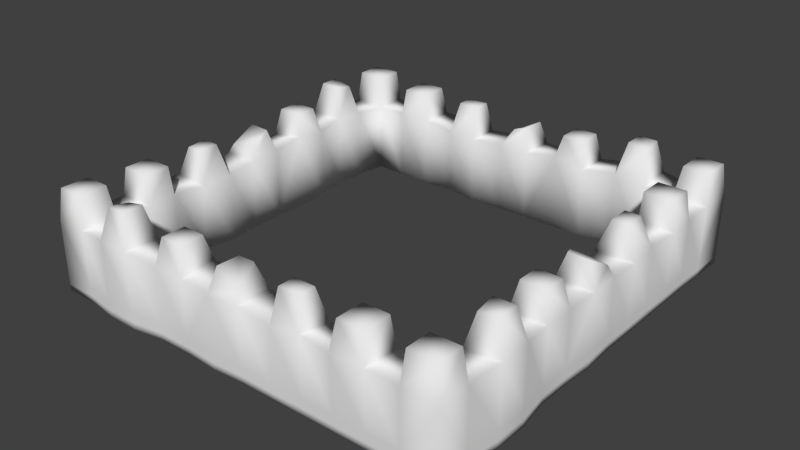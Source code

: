 # Source: towerTop.blend  (saved by Blender 2.69.0; exported with 4.5.12 LTS)
import bpy
from mathutils import Matrix  # noqa: F401  (used for matrix-valued properties, if any)

bpy.ops.wm.read_factory_settings(use_empty=True)
scene = bpy.context.scene
scene.name = 'Scene'

# ---- collections
col_collection_1 = bpy.data.collections.new('Collection 1'); scene.collection.children.link(col_collection_1)

# ---- world
world_world = bpy.data.worlds.new('World'); scene.world = world_world
world_world.color = (0.05088, 0.05088, 0.05088)
world_world.use_sun_shadow = False
world_world.sun_shadow_jitter_overblur = 0.0
world_world.cycles.sampling_method = 'MANUAL'
world_world.cycles.sample_map_resolution = 256

# ---- meshes
me_cube_001 = bpy.data.meshes.new('Cube.001')
me_cube_001.from_pydata([(-4.954, 1.431, -1.0), (-4.954, 0.5144, -1.0), (-6.006, 0.5144, -1.0), (-5.954, 1.431, -1.0), (-4.954, 1.431, 1.147), (-4.954, 0.5144, 1.0), (-6.006, 0.5144, 0.985), (-5.954, 1.431, 0.985), (-4.954, -0.4023, -1.0), (-5.954, -0.4023, -1.0), (-4.954, -0.4023, 1.0), (-5.954, -0.4023, 1.0), (-4.89, -1.319, -1.0), (-5.954, -1.319, -1.0), (-4.89, -1.319, 0.9227), (-5.954, -1.382, 0.8916), (-5.04, -2.236, -1.0), (-5.954, -2.236, -1.0), (-4.991, -2.236, 0.8951), (-5.896, -2.236, 1.0), (-4.954, 2.348, -1.0), (-5.954, 2.348, -1.0), (-4.954, 2.348, 1.0), (-5.954, 2.348, 1.0), (-5.095, 3.264, -1.0), (-6.095, 3.264, -1.0), (-5.095, 3.264, 1.11), (-6.095, 3.264, 1.11), (-5.095, 4.181, -1.0), (-6.095, 4.181, -1.0), (-5.095, 4.181, 1.0), (-6.095, 4.181, 1.11), (-5.114, 1.577, 1.766), (-5.14, 0.3439, 1.666), (-5.768, 0.3805, 1.666), (-5.795, 1.577, 1.766), (-5.019, 0.01515, 1.579), (-5.813, -0.3205, 1.279), (-5.211, -1.453, 1.802), (-5.698, -1.453, 1.802), (-5.211, -2.052, 1.802), (-5.64, -2.052, 1.802), (-5.114, 2.202, 1.766), (-5.795, 2.202, 1.766), (-5.305, 3.457, 2.01), (-5.886, 3.457, 2.01), (-5.305, 3.989, 1.9), (-5.886, 3.989, 2.01), (-4.956, 5.033, -1.0), (-5.954, 5.098, -1.0), (-4.956, 5.033, 1.0), (-5.954, 5.098, 1.0), (-5.054, 5.189, 1.9), (-5.854, 5.189, 1.9), (-4.956, 5.991, -1.0), (-5.954, 6.014, -1.0), (-4.956, 5.991, 1.0), (-5.954, 6.014, 1.0), (-5.054, 5.923, 1.9), (-5.854, 5.923, 1.9), (-4.954, -3.152, -1.0), (-5.954, -3.152, -1.0), (-5.026, -3.152, 1.0), (-6.026, -3.152, 1.0), (-5.054, -3.244, 1.809), (-5.854, -3.244, 1.809), (-4.954, -4.069, -1.0), (-5.954, -4.069, -1.0), (-4.954, -4.069, 1.0), (-5.954, -4.069, 1.0), (-5.054, -3.977, 1.809), (-5.854, -3.977, 1.809), (-5.014, -4.986, -1.0), (-5.972, -4.986, -1.0), (-5.014, -4.986, 1.0), (-5.972, -4.986, 1.0), (5.0, -1.438, -1.0), (5.0, -0.5217, -1.0), (6.052, -0.5217, -1.0), (6.0, -1.438, -1.0), (5.0, -1.438, 1.147), (5.0, -0.5217, 1.0), (6.052, -0.5217, 0.985), (6.0, -1.438, 0.985), (5.0, 0.395, -1.0), (6.0, 0.395, -1.0), (5.0, 0.395, 1.0), (6.0, 0.395, 1.0), (4.935, 1.312, -1.0), (6.0, 1.312, -1.0), (4.935, 1.312, 0.9227), (6.0, 1.374, 0.8916), (5.085, 2.228, -1.0), (6.0, 2.228, -1.0), (5.037, 2.228, 0.8951), (5.942, 2.228, 1.0), (5.0, -2.355, -1.0), (6.0, -2.355, -1.0), (5.0, -2.355, 1.0), (6.0, -2.355, 1.0), (5.141, -3.272, -1.0), (6.141, -3.272, -1.0), (5.141, -3.272, 1.11), (6.141, -3.272, 1.11), (5.141, -4.188, -1.0), (6.141, -4.188, -1.0), (5.141, -4.188, 1.0), (6.141, -4.188, 1.11), (5.159, -1.584, 1.766), (5.186, -0.3512, 1.666), (5.814, -0.3878, 1.666), (5.841, -1.584, 1.766), (5.065, -0.02243, 1.579), (5.859, 0.3133, 1.279), (5.257, 1.446, 1.802), (5.743, 1.446, 1.802), (5.257, 2.045, 1.802), (5.685, 2.045, 1.802), (5.159, -2.209, 1.766), (5.841, -2.209, 1.766), (5.351, -3.464, 2.01), (5.931, -3.464, 2.01), (5.351, -3.996, 1.9), (5.931, -3.996, 2.01), (5.005, -5.045, -1.0), (6.0, -5.105, -1.0), (5.005, -5.045, 1.0), (6.0, -5.105, 1.0), (5.1, -5.197, 1.9), (5.9, -5.197, 1.9), (5.005, -6.004, -1.0), (6.0, -6.022, -1.0), (5.005, -6.004, 1.0), (6.0, -6.022, 1.0), (5.1, -5.93, 1.9), (5.9, -5.93, 1.9), (5.0, 3.145, -1.0), (6.0, 3.145, -1.0), (5.072, 3.145, 1.0), (6.072, 3.145, 1.0), (5.1, 3.237, 1.809), (5.9, 3.237, 1.809), (5.0, 4.062, -1.0), (6.0, 4.062, -1.0), (5.0, 4.062, 1.0), (6.0, 4.062, 1.0), (5.1, 3.97, 1.809), (5.9, 3.97, 1.809), (5.063, 4.973, -1.0), (6.022, 4.973, -1.0), (5.063, 4.973, 1.0), (6.022, 4.973, 1.0), (1.46, 4.968, -1.0), (0.543, 4.968, -1.0), (0.543, 6.02, -1.0), (1.46, 5.968, -1.0), (1.46, 4.968, 1.147), (0.543, 4.968, 1.0), (0.543, 6.02, 0.985), (1.46, 5.968, 0.985), (-0.3736, 4.968, -1.0), (-0.3736, 5.968, -1.0), (-0.3736, 4.968, 1.0), (-0.3736, 5.968, 1.0), (-1.29, 4.904, -1.0), (-1.29, 5.968, -1.0), (-1.29, 4.904, 0.9227), (-1.353, 5.968, 0.8916), (-2.207, 5.054, -1.0), (-2.207, 5.968, -1.0), (-2.207, 5.005, 0.8951), (-2.207, 5.911, 1.0), (2.376, 4.968, -1.0), (2.376, 5.968, -1.0), (2.376, 4.968, 1.0), (2.376, 5.968, 1.0), (3.293, 5.109, -1.0), (3.293, 6.109, -1.0), (3.293, 5.109, 1.11), (3.293, 6.109, 1.11), (4.21, 5.109, -1.0), (4.21, 6.109, -1.0), (4.21, 5.109, 1.0), (4.21, 6.109, 1.11), (1.606, 5.128, 1.766), (0.3725, 5.155, 1.666), (0.4091, 5.782, 1.666), (1.606, 5.809, 1.766), (0.04377, 5.033, 1.579), (-0.2919, 5.827, 1.279), (-1.424, 5.225, 1.802), (-1.424, 5.712, 1.802), (-2.024, 5.225, 1.802), (-2.024, 5.654, 1.802), (2.23, 5.128, 1.766), (2.23, 5.809, 1.766), (3.485, 5.319, 2.01), (3.485, 5.9, 2.01), (4.018, 5.319, 1.9), (4.018, 5.9, 2.01), (5.126, 5.968, -1.0), (5.126, 5.968, 1.0), (5.218, 5.068, 1.9), (5.218, 5.868, 1.9), (6.043, 5.968, -1.0), (6.043, 5.968, 1.0), (5.951, 5.068, 1.9), (5.951, 5.868, 1.9), (-3.124, 4.968, -1.0), (-3.124, 5.968, -1.0), (-3.124, 5.04, 1.0), (-3.124, 6.04, 1.0), (-3.215, 5.068, 1.809), (-3.215, 5.868, 1.809), (-4.04, 4.968, -1.0), (-4.04, 5.968, -1.0), (-4.04, 4.968, 1.0), (-4.04, 5.968, 1.0), (-3.949, 5.068, 1.809), (-3.949, 5.868, 1.809), (-1.407, -4.986, -1.0), (-0.4906, -4.986, -1.0), (-0.4906, -6.038, -1.0), (-1.407, -5.986, -1.0), (-1.407, -4.986, 1.147), (-0.4906, -4.986, 1.0), (-0.4906, -6.038, 0.985), (-1.407, -5.986, 0.985), (0.4261, -4.986, -1.0), (0.4261, -5.986, -1.0), (0.4261, -4.986, 1.0), (0.4261, -5.986, 1.0), (1.343, -4.921, -1.0), (1.343, -5.986, -1.0), (1.343, -4.921, 0.9227), (1.406, -5.986, 0.8916), (2.259, -5.071, -1.0), (2.259, -5.986, -1.0), (2.259, -5.022, 0.8951), (2.259, -5.928, 1.0), (-2.324, -4.986, -1.0), (-2.324, -5.986, -1.0), (-2.324, -4.986, 1.0), (-2.324, -5.986, 1.0), (-3.241, -5.127, -1.0), (-3.241, -6.127, -1.0), (-3.241, -5.127, 1.11), (-3.241, -6.127, 1.11), (-4.157, -5.127, -1.0), (-4.157, -6.127, -1.0), (-4.157, -5.127, 1.0), (-4.157, -6.127, 1.11), (-1.553, -5.145, 1.766), (-0.3201, -5.172, 1.666), (-0.3567, -5.8, 1.666), (-1.553, -5.826, 1.766), (0.008655, -5.051, 1.579), (0.3444, -5.844, 1.279), (1.477, -5.242, 1.802), (1.477, -5.729, 1.802), (2.076, -5.242, 1.802), (2.076, -5.671, 1.802), (-2.178, -5.145, 1.766), (-2.178, -5.826, 1.766), (-3.433, -5.336, 2.01), (-3.433, -5.917, 2.01), (-3.965, -5.336, 1.9), (-3.965, -5.917, 2.01), (-5.074, -5.986, -1.0), (-5.074, -5.986, 1.0), (-5.166, -5.086, 1.9), (-5.166, -5.886, 1.9), (-5.991, -5.986, -1.0), (-5.991, -5.986, 1.0), (-5.899, -5.086, 1.9), (-5.899, -5.886, 1.9), (3.176, -4.986, -1.0), (3.176, -5.986, -1.0), (3.176, -5.057, 1.0), (3.176, -6.057, 1.0), (3.268, -5.086, 1.809), (3.268, -5.886, 1.809), (4.093, -4.986, -1.0), (4.093, -5.986, -1.0), (4.093, -4.986, 1.0), (4.093, -5.986, 1.0), (4.001, -5.086, 1.809), (4.001, -5.886, 1.809), (-6.006, 0.5144, -0.8127), (-5.954, 1.431, -0.8127), (-5.954, -0.4023, -0.8113), (-5.954, -1.325, -0.8215), (-5.949, -2.236, -0.8113), (-5.954, 2.348, -0.8113), (-6.095, 3.264, -0.8009), (-6.095, 4.181, -0.8009), (-4.956, 5.991, -0.8113), (-5.954, 6.014, -0.8113), (-5.954, 5.098, -0.8113), (-5.961, -3.152, -0.8113), (-5.954, -4.069, -0.8113), (-5.972, -4.986, -0.8113), (6.052, -0.5217, -0.8127), (6.0, -1.438, -0.8127), (6.0, 0.395, -0.8113), (6.0, 1.318, -0.8215), (5.995, 2.228, -0.8113), (6.0, -2.355, -0.8113), (6.141, -3.272, -0.8009), (6.141, -4.188, -0.8009), (5.005, -6.004, -0.8113), (6.0, -6.022, -0.8113), (6.0, -5.105, -0.8113), (6.007, 3.145, -0.8113), (6.0, 4.062, -0.8113), (6.022, 4.973, -0.8113), (0.543, 6.02, -0.8127), (1.46, 5.968, -0.8127), (-0.3736, 5.968, -0.8113), (-1.296, 5.968, -0.8215), (-2.207, 5.963, -0.8113), (2.376, 5.968, -0.8113), (3.293, 6.109, -0.8009), (4.21, 6.109, -0.8009), (6.043, 5.968, -0.8113), (5.126, 5.968, -0.8113), (-3.124, 5.975, -0.8113), (-4.04, 5.968, -0.8113), (-0.4906, -6.038, -0.8127), (-1.407, -5.986, -0.8127), (0.4261, -5.986, -0.8113), (1.349, -5.986, -0.8215), (2.259, -5.98, -0.8113), (-2.324, -5.986, -0.8113), (-3.241, -6.127, -0.8009), (-4.157, -6.127, -0.8009), (-5.991, -5.986, -0.8113), (-5.074, -5.986, -0.8113), (3.176, -5.993, -0.8113), (4.093, -5.986, -0.8113), (-4.956, 5.991, -0.5692), (5.005, -6.004, -0.5692), (-6.006, 0.5144, -0.5724), (-5.954, 1.431, -0.5724), (-5.954, -0.4023, -0.5692), (-5.954, -1.332, -0.5925), (-5.942, -2.236, -0.5692), (-5.954, 2.348, -0.5692), (-6.095, 3.264, -0.5455), (-6.095, 4.181, -0.5455), (-5.954, 6.014, -0.5692), (-5.954, 5.098, -0.5692), (-5.97, -3.152, -0.5692), (-5.954, -4.069, -0.5692), (-5.972, -4.986, -0.5692), (6.052, -0.5217, -0.5724), (6.0, -1.438, -0.5724), (6.0, 0.395, -0.5692), (6.0, 1.325, -0.5925), (5.988, 2.228, -0.5692), (6.0, -2.355, -0.5692), (6.141, -3.272, -0.5455), (6.141, -4.188, -0.5455), (6.0, -6.022, -0.5692), (6.0, -5.105, -0.5692), (6.015, 3.145, -0.5692), (6.0, 4.062, -0.5692), (6.022, 4.973, -0.5692), (0.543, 6.02, -0.5724), (1.46, 5.968, -0.5724), (-0.3736, 5.968, -0.5692), (-1.304, 5.968, -0.5925), (-2.207, 5.956, -0.5692), (2.376, 5.968, -0.5692), (3.293, 6.109, -0.5455), (4.21, 6.109, -0.5455), (6.043, 5.968, -0.5692), (5.126, 5.968, -0.5692), (-3.124, 5.984, -0.5692), (-4.04, 5.968, -0.5692), (-0.4906, -6.038, -0.5724), (-1.407, -5.986, -0.5724), (0.4261, -5.986, -0.5692), (1.356, -5.986, -0.5925), (2.259, -5.973, -0.5692), (-2.324, -5.986, -0.5692), (-3.241, -6.127, -0.5455), (-4.157, -6.127, -0.5455), (-5.991, -5.986, -0.5692), (-5.074, -5.986, -0.5692), (3.176, -6.001, -0.5692), (4.093, -5.986, -0.5692)], [], [(4, 5, 1, 0), (2, 1, 8, 9), (288, 289, 3, 2), (0, 3, 21, 20), (0, 1, 2, 3), (9, 8, 12, 13), (288, 2, 9, 290), (1, 5, 10, 8), (13, 12, 16, 17), (290, 9, 13, 291), (8, 10, 14, 12), (291, 13, 17, 292), (12, 14, 18, 16), (20, 21, 25, 24), (343, 7, 23, 347), (4, 0, 20, 22), (24, 25, 29, 28), (347, 23, 27, 348), (22, 20, 24, 26), (348, 27, 31, 349), (26, 24, 28, 30), (28, 29, 49, 48), (349, 31, 51, 351), (30, 28, 48, 50), (297, 296, 54, 55), (351, 51, 57, 350), (48, 49, 55, 54), (17, 16, 60, 61), (292, 17, 61, 299), (16, 18, 62, 60), (67, 66, 72, 73), (61, 60, 66, 67), (299, 61, 67, 300), (60, 62, 68, 66), (10, 36, 37, 11), (6, 11, 37, 34), (33, 5, 6, 34), (10, 5, 33, 36), (37, 36, 33, 34), (39, 38, 14, 15), (41, 19, 18, 40), (38, 39, 41, 40), (19, 41, 39, 15), (18, 14, 38, 40), (71, 70, 64, 65), (65, 63, 69, 71), (69, 68, 70, 71), (68, 62, 64, 70), (63, 65, 64, 62), (35, 32, 42, 43), (32, 4, 22, 42), (7, 35, 43, 23), (32, 35, 7, 4), (42, 22, 23, 43), (31, 47, 46, 30), (45, 27, 26, 44), (46, 47, 45, 44), (27, 45, 47, 31), (26, 30, 46, 44), (59, 53, 52, 58), (56, 58, 52, 50), (56, 57, 59, 58), (57, 51, 53, 59), (4, 7, 6, 5), (11, 15, 14, 10), (27, 23, 22, 26), (51, 31, 30, 50), (18, 19, 63, 62), (300, 67, 73, 301), (68, 69, 75, 74), (66, 68, 74, 72), (50, 52, 53, 51), (80, 81, 77, 76), (78, 77, 84, 85), (302, 303, 79, 78), (76, 79, 97, 96), (76, 77, 78, 79), (85, 84, 88, 89), (302, 78, 85, 304), (77, 81, 86, 84), (89, 88, 92, 93), (304, 85, 89, 305), (84, 86, 90, 88), (305, 89, 93, 306), (88, 90, 94, 92), (96, 97, 101, 100), (356, 83, 99, 360), (80, 76, 96, 98), (100, 101, 105, 104), (360, 99, 103, 361), (98, 96, 100, 102), (361, 103, 107, 362), (102, 100, 104, 106), (104, 105, 125, 124), (362, 107, 127, 364), (106, 104, 124, 126), (311, 310, 130, 131), (364, 127, 133, 363), (124, 125, 131, 130), (93, 92, 136, 137), (306, 93, 137, 313), (92, 94, 138, 136), (143, 142, 148, 149), (137, 136, 142, 143), (313, 137, 143, 314), (136, 138, 144, 142), (86, 112, 113, 87), (82, 87, 113, 110), (109, 81, 82, 110), (86, 81, 109, 112), (113, 112, 109, 110), (115, 114, 90, 91), (117, 95, 94, 116), (114, 115, 117, 116), (95, 117, 115, 91), (94, 90, 114, 116), (147, 146, 140, 141), (141, 139, 145, 147), (145, 144, 146, 147), (144, 138, 140, 146), (139, 141, 140, 138), (111, 108, 118, 119), (108, 80, 98, 118), (83, 111, 119, 99), (108, 111, 83, 80), (118, 98, 99, 119), (107, 123, 122, 106), (121, 103, 102, 120), (122, 123, 121, 120), (103, 121, 123, 107), (102, 106, 122, 120), (135, 129, 128, 134), (132, 134, 128, 126), (132, 133, 135, 134), (133, 127, 129, 135), (80, 83, 82, 81), (87, 91, 90, 86), (103, 99, 98, 102), (127, 107, 106, 126), (94, 95, 139, 138), (314, 143, 149, 315), (144, 145, 151, 150), (142, 144, 150, 148), (126, 128, 129, 127), (156, 157, 153, 152), (154, 153, 160, 161), (316, 317, 155, 154), (152, 155, 173, 172), (152, 153, 154, 155), (161, 160, 164, 165), (316, 154, 161, 318), (153, 157, 162, 160), (165, 164, 168, 169), (318, 161, 165, 319), (160, 162, 166, 164), (319, 165, 169, 320), (164, 166, 170, 168), (172, 173, 177, 176), (369, 159, 175, 373), (156, 152, 172, 174), (176, 177, 181, 180), (373, 175, 179, 374), (174, 172, 176, 178), (374, 179, 183, 375), (178, 176, 180, 182), (375, 183, 201, 377), (151, 205, 207, 206), (377, 201, 205, 376), (182, 180, 148, 150), (169, 168, 208, 209), (320, 169, 209, 326), (168, 170, 210, 208), (215, 214, 48, 54), (209, 208, 214, 215), (326, 209, 215, 327), (208, 210, 216, 214), (162, 188, 189, 163), (158, 163, 189, 186), (185, 157, 158, 186), (162, 157, 185, 188), (189, 188, 185, 186), (191, 190, 166, 167), (193, 171, 170, 192), (190, 191, 193, 192), (171, 193, 191, 167), (170, 166, 190, 192), (219, 218, 212, 213), (213, 211, 217, 219), (217, 216, 218, 219), (216, 210, 212, 218), (211, 213, 212, 210), (187, 184, 194, 195), (184, 156, 174, 194), (159, 187, 195, 175), (184, 187, 159, 156), (194, 174, 175, 195), (183, 199, 198, 182), (197, 179, 178, 196), (198, 199, 197, 196), (179, 197, 199, 183), (178, 182, 198, 196), (207, 203, 202, 206), (201, 183, 182, 150), (151, 206, 202, 150), (205, 201, 203, 207), (156, 159, 158, 157), (163, 167, 166, 162), (179, 175, 174, 178), (148, 200, 204, 149), (170, 171, 211, 210), (324, 315, 149, 204), (216, 217, 56, 50), (327, 215, 54, 296), (180, 181, 200, 148), (224, 225, 221, 220), (222, 221, 228, 229), (328, 329, 223, 222), (220, 223, 241, 240), (220, 221, 222, 223), (229, 228, 232, 233), (328, 222, 229, 330), (221, 225, 230, 228), (233, 232, 236, 237), (330, 229, 233, 331), (228, 230, 234, 232), (331, 233, 237, 332), (232, 234, 238, 236), (240, 241, 245, 244), (381, 227, 243, 385), (224, 220, 240, 242), (244, 245, 249, 248), (385, 243, 247, 386), (242, 240, 244, 246), (386, 247, 251, 387), (246, 244, 248, 250), (150, 202, 203, 201), (387, 251, 269, 389), (75, 273, 275, 274), (389, 269, 273, 388), (250, 248, 72, 74), (237, 236, 276, 277), (332, 237, 277, 338), (236, 238, 278, 276), (339, 283, 130, 310), (277, 276, 282, 283), (338, 277, 283, 339), (276, 278, 284, 282), (230, 256, 257, 231), (226, 231, 257, 254), (253, 225, 226, 254), (230, 225, 253, 256), (257, 256, 253, 254), (259, 258, 234, 235), (261, 239, 238, 260), (258, 259, 261, 260), (239, 261, 259, 235), (238, 234, 258, 260), (287, 286, 280, 281), (281, 279, 285, 287), (285, 284, 286, 287), (284, 278, 280, 286), (279, 281, 280, 278), (255, 252, 262, 263), (252, 224, 242, 262), (227, 255, 263, 243), (252, 255, 227, 224), (262, 242, 243, 263), (251, 267, 266, 250), (265, 247, 246, 264), (266, 267, 265, 264), (247, 265, 267, 251), (246, 250, 266, 264), (275, 271, 270, 274), (269, 251, 250, 74), (75, 274, 270, 74), (273, 269, 271, 275), (224, 227, 226, 225), (231, 235, 234, 230), (247, 243, 242, 246), (72, 268, 272, 73), (238, 239, 279, 278), (336, 301, 73, 272), (214, 216, 50, 48), (283, 282, 124, 130), (282, 284, 126, 124), (248, 249, 268, 72), (284, 285, 132, 126), (74, 270, 271, 269), (342, 343, 289, 288), (342, 288, 290, 344), (344, 290, 291, 345), (345, 291, 292, 346), (3, 289, 293, 21), (21, 293, 294, 25), (25, 294, 295, 29), (29, 295, 298, 49), (350, 340, 296, 297), (49, 298, 297, 55), (346, 292, 299, 352), (352, 299, 300, 353), (353, 300, 301, 354), (355, 356, 303, 302), (355, 302, 304, 357), (357, 304, 305, 358), (358, 305, 306, 359), (79, 303, 307, 97), (97, 307, 308, 101), (101, 308, 309, 105), (105, 309, 312, 125), (363, 341, 310, 311), (125, 312, 311, 131), (359, 306, 313, 365), (365, 313, 314, 366), (366, 314, 315, 367), (368, 369, 317, 316), (368, 316, 318, 370), (370, 318, 319, 371), (371, 319, 320, 372), (155, 317, 321, 173), (173, 321, 322, 177), (177, 322, 323, 181), (181, 323, 325, 200), (200, 325, 324, 204), (372, 320, 326, 378), (378, 326, 327, 379), (376, 367, 315, 324), (379, 327, 296, 340), (380, 381, 329, 328), (380, 328, 330, 382), (382, 330, 331, 383), (383, 331, 332, 384), (223, 329, 333, 241), (241, 333, 334, 245), (245, 334, 335, 249), (249, 335, 337, 268), (268, 337, 336, 272), (384, 332, 338, 390), (391, 339, 310, 341), (390, 338, 339, 391), (388, 354, 301, 336), (289, 343, 347, 293), (293, 347, 348, 294), (294, 348, 349, 295), (295, 349, 351, 298), (298, 351, 350, 297), (303, 356, 360, 307), (307, 360, 361, 308), (308, 361, 362, 309), (309, 362, 364, 312), (312, 364, 363, 311), (317, 369, 373, 321), (321, 373, 374, 322), (322, 374, 375, 323), (323, 375, 377, 325), (325, 377, 376, 324), (329, 381, 385, 333), (333, 385, 386, 334), (334, 386, 387, 335), (335, 387, 389, 337), (337, 389, 388, 336), (6, 7, 343, 342), (6, 342, 344, 11), (11, 344, 345, 15), (15, 345, 346, 19), (57, 56, 340, 350), (19, 346, 352, 63), (63, 352, 353, 69), (69, 353, 354, 75), (82, 83, 356, 355), (82, 355, 357, 87), (87, 357, 358, 91), (91, 358, 359, 95), (133, 132, 341, 363), (95, 359, 365, 139), (139, 365, 366, 145), (145, 366, 367, 151), (158, 159, 369, 368), (158, 368, 370, 163), (163, 370, 371, 167), (167, 371, 372, 171), (171, 372, 378, 211), (211, 378, 379, 217), (205, 151, 367, 376), (217, 379, 340, 56), (226, 227, 381, 380), (226, 380, 382, 231), (231, 382, 383, 235), (235, 383, 384, 239), (239, 384, 390, 279), (285, 391, 341, 132), (279, 390, 391, 285), (273, 75, 354, 388)])
me_cube_001.polygons.foreach_set('use_smooth', [True] * 392)
_uv = me_cube_001.uv_layers.new(name='UVMap')
_uv.uv.foreach_set('vector', [0.3812, 0.5164, 0.3464, 0.4991, 0.3464, 0.197, 0.3812, 0.2013, 0.3165, 0.2019, 0.3464, 0.197, 0.3093, 0.1924, 0.2813, 0.1974, 0.3165, 0.2293, 0.3526, 0.2324, 0.3526, 0.2058, 0.3165, 0.2019, 0.3812, 0.2013, 0.3526, 0.2058, 0.3853, 0.2097, 0.4142, 0.2054, 0.3812, 0.2013, 0.3464, 0.197, 0.3165, 0.2019, 0.3526, 0.2058, 0.2813, 0.1974, 0.3093, 0.1924, 0.2718, 0.1871, 0.2424, 0.1928, 0.3165, 0.2293, 0.3165, 0.2019, 0.2813, 0.1974, 0.2813, 0.2258, 0.3464, 0.197, 0.3464, 0.4991, 0.3093, 0.5037, 0.3093, 0.1924, 0.2424, 0.1928, 0.2718, 0.1871, 0.2257, 0.1827, 0.201, 0.1879, 0.2813, 0.2258, 0.2813, 0.1974, 0.2424, 0.1928, 0.2421, 0.2205, 0.3093, 0.1924, 0.3093, 0.5037, 0.2718, 0.4965, 0.2718, 0.1871, 0.2421, 0.2205, 0.2424, 0.1928, 0.201, 0.1879, 0.2012, 0.2181, 0.2718, 0.1871, 0.2718, 0.4965, 0.227, 0.4963, 0.2257, 0.1827, 0.4142, 0.2054, 0.3853, 0.2097, 0.4123, 0.2139, 0.4411, 0.2099, 0.3526, 0.2666, 0.3526, 0.4881, 0.3853, 0.4864, 0.3853, 0.2693, 0.3812, 0.5164, 0.3812, 0.2013, 0.4142, 0.2054, 0.4142, 0.4906, 0.4411, 0.2099, 0.4123, 0.2139, 0.4417, 0.2173, 0.4706, 0.2135, 0.3853, 0.2693, 0.3853, 0.4864, 0.4123, 0.4969, 0.4123, 0.2748, 0.4142, 0.4906, 0.4142, 0.2054, 0.4411, 0.2099, 0.4411, 0.5013, 0.4123, 0.2748, 0.4123, 0.4969, 0.4417, 0.4931, 0.4417, 0.2767, 0.4411, 0.5013, 0.4411, 0.2099, 0.4706, 0.2135, 0.4706, 0.4825, 0.4706, 0.2135, 0.4417, 0.2173, 0.4736, 0.2201, 0.5008, 0.2162, 0.4417, 0.2767, 0.4417, 0.4931, 0.4736, 0.476, 0.4736, 0.2752, 0.4706, 0.4825, 0.4706, 0.2135, 0.5008, 0.2162, 0.5008, 0.4798, 0.5002, 0.2468, 0.5286, 0.2439, 0.5286, 0.2197, 0.5002, 0.2232, 0.4736, 0.2752, 0.4736, 0.476, 0.5002, 0.4729, 0.5002, 0.277, 0.5008, 0.2162, 0.4736, 0.2201, 0.5002, 0.2232, 0.5286, 0.2197, 0.201, 0.1879, 0.2257, 0.1827, 0.1833, 0.1766, 0.157, 0.1827, 0.2012, 0.2181, 0.201, 0.1879, 0.157, 0.1827, 0.1568, 0.2139, 0.2257, 0.1827, 0.227, 0.4963, 0.1814, 0.519, 0.1833, 0.1766, 0.11, 0.1772, 0.1355, 0.1707, 0.08266, 0.1647, 0.05933, 0.1713, 0.157, 0.1827, 0.1833, 0.1766, 0.1355, 0.1707, 0.11, 0.1772, 0.1568, 0.2139, 0.157, 0.1827, 0.11, 0.1772, 0.11, 0.2094, 0.1833, 0.1766, 0.1814, 0.519, 0.1355, 0.5254, 0.1355, 0.1707, 0.3093, 0.5037, 0.3246, 0.5899, 0.2885, 0.5411, 0.2813, 0.4987, 0.3165, 0.4919, 0.2813, 0.4987, 0.2885, 0.5411, 0.3179, 0.5943, 0.3342, 0.5996, 0.3464, 0.4991, 0.3165, 0.4919, 0.3179, 0.5943, 0.3093, 0.5037, 0.3464, 0.4991, 0.3342, 0.5996, 0.3246, 0.5899, 0.2885, 0.5411, 0.3246, 0.5899, 0.3342, 0.5996, 0.3179, 0.5943, 0.2434, 0.6315, 0.2568, 0.6363, 0.2718, 0.4965, 0.2396, 0.4868, 0.2178, 0.638, 0.2025, 0.5085, 0.227, 0.4963, 0.2295, 0.6423, 0.2568, 0.6363, 0.2434, 0.6315, 0.2178, 0.638, 0.2295, 0.6423, 0.2025, 0.5085, 0.2178, 0.638, 0.2434, 0.6315, 0.2396, 0.4868, 0.227, 0.4963, 0.2718, 0.4965, 0.2568, 0.6363, 0.2295, 0.6423, 0.1173, 0.6572, 0.1378, 0.6665, 0.176, 0.658, 0.155, 0.6491, 0.155, 0.6491, 0.1552, 0.513, 0.11, 0.5189, 0.1173, 0.6572, 0.11, 0.5189, 0.1355, 0.5254, 0.1378, 0.6665, 0.1173, 0.6572, 0.1355, 0.5254, 0.1814, 0.519, 0.176, 0.658, 0.1378, 0.6665, 0.1552, 0.513, 0.155, 0.6491, 0.176, 0.658, 0.1814, 0.519, 0.3624, 0.5993, 0.3819, 0.6046, 0.4043, 0.5997, 0.3847, 0.5946, 0.3819, 0.6046, 0.3812, 0.5164, 0.4142, 0.4906, 0.4043, 0.5997, 0.3526, 0.4881, 0.3624, 0.5993, 0.3847, 0.5946, 0.3853, 0.4864, 0.3819, 0.6046, 0.3624, 0.5993, 0.3526, 0.4881, 0.3812, 0.5164, 0.4043, 0.5997, 0.4142, 0.4906, 0.3853, 0.4864, 0.3847, 0.5946, 0.4417, 0.4931, 0.4416, 0.6138, 0.4584, 0.6035, 0.4706, 0.4825, 0.4245, 0.6178, 0.4123, 0.4969, 0.4411, 0.5013, 0.4413, 0.6224, 0.4584, 0.6035, 0.4416, 0.6138, 0.4245, 0.6178, 0.4413, 0.6224, 0.4123, 0.4969, 0.4245, 0.6178, 0.4416, 0.6138, 0.4417, 0.4931, 0.4411, 0.5013, 0.4706, 0.4825, 0.4584, 0.6035, 0.4413, 0.6224, 0.5004, 0.5864, 0.4792, 0.5912, 0.5025, 0.5967, 0.5237, 0.5916, 0.5286, 0.4764, 0.5237, 0.5916, 0.5025, 0.5967, 0.5008, 0.4798, 0.5286, 0.4764, 0.5002, 0.4729, 0.5004, 0.5864, 0.5237, 0.5916, 0.5002, 0.4729, 0.4736, 0.476, 0.4792, 0.5912, 0.5004, 0.5864, 0.3812, 0.5164, 0.3526, 0.4881, 0.3165, 0.4919, 0.3464, 0.4991, 0.2813, 0.4987, 0.2396, 0.4868, 0.2718, 0.4965, 0.3093, 0.5037, 0.4123, 0.4969, 0.3853, 0.4864, 0.4142, 0.4906, 0.4411, 0.5013, 0.4736, 0.476, 0.4417, 0.4931, 0.4706, 0.4825, 0.5008, 0.4798, 0.227, 0.4963, 0.2025, 0.5085, 0.1552, 0.513, 0.1814, 0.519, 0.11, 0.2094, 0.11, 0.1772, 0.05933, 0.1713, 0.05933, 0.2047, 0.1355, 0.5254, 0.11, 0.5189, 0.05933, 0.5247, 0.08266, 0.5314, 0.1355, 0.1707, 0.1355, 0.5254, 0.08266, 0.5314, 0.08266, 0.1647, 0.5008, 0.4798, 0.5025, 0.5967, 0.4792, 0.5912, 0.4736, 0.476, 0.697, 0.63, 0.7366, 0.5825, 0.7366, 0.1136, 0.697, 0.1023, 0.8089, 0.1005, 0.7366, 0.1136, 0.7727, 0.1239, 0.84, 0.1126, 0.8089, 0.1469, 0.7669, 0.1372, 0.7669, 0.08863, 0.8089, 0.1005, 0.697, 0.1023, 0.7669, 0.08863, 0.7245, 0.07471, 0.6534, 0.08983, 0.697, 0.1023, 0.7366, 0.1136, 0.8089, 0.1005, 0.7669, 0.08863, 0.84, 0.1126, 0.7727, 0.1239, 0.8018, 0.134, 0.8717, 0.123, 0.8089, 0.1469, 0.8089, 0.1005, 0.84, 0.1126, 0.84, 0.157, 0.7366, 0.1136, 0.7366, 0.5825, 0.7727, 0.5722, 0.7727, 0.1239, 0.8717, 0.123, 0.8018, 0.134, 0.8415, 0.1413, 0.9007, 0.1325, 0.84, 0.157, 0.84, 0.1126, 0.8717, 0.123, 0.8719, 0.1632, 0.7727, 0.1239, 0.7727, 0.5722, 0.8018, 0.5455, 0.8018, 0.134, 0.8719, 0.1632, 0.8717, 0.123, 0.9007, 0.1325, 0.9003, 0.1732, 0.8018, 0.134, 0.8018, 0.5455, 0.8385, 0.5327, 0.8415, 0.1413, 0.6534, 0.08983, 0.7245, 0.07471, 0.6881, 0.05667, 0.6148, 0.07378, 0.7669, 0.1996, 0.7669, 0.6035, 0.7245, 0.6214, 0.7245, 0.1925, 0.697, 0.63, 0.697, 0.1023, 0.6534, 0.08983, 0.6534, 0.6063, 0.6148, 0.07378, 0.6881, 0.05667, 0.6354, 0.03899, 0.5611, 0.05818, 0.7245, 0.1925, 0.7245, 0.6214, 0.6881, 0.6714, 0.6881, 0.1891, 0.6534, 0.6063, 0.6534, 0.08983, 0.6148, 0.07378, 0.6148, 0.6524, 0.6881, 0.1891, 0.6881, 0.6714, 0.6354, 0.691, 0.6354, 0.1794, 0.6148, 0.6524, 0.6148, 0.07378, 0.5611, 0.05818, 0.5611, 0.6379, 0.5611, 0.05818, 0.6354, 0.03899, 0.5646, 0.02226, 0.4957, 0.0446, 0.6354, 0.1794, 0.6354, 0.691, 0.5646, 0.6738, 0.5646, 0.1626, 0.5611, 0.6379, 0.5611, 0.05818, 0.4957, 0.0446, 0.4957, 0.6515, 0.4968, 0.06568, 0.4252, 0.08551, 0.4252, 0.02444, 0.4968, 0.0, 0.5646, 0.1626, 0.5646, 0.6738, 0.4968, 0.6961, 0.4968, 0.15, 0.4957, 0.0446, 0.5646, 0.02226, 0.4968, 0.0, 0.4252, 0.02444, 0.9007, 0.1325, 0.8415, 0.1413, 0.8642, 0.1501, 0.9273, 0.1413, 0.9003, 0.1732, 0.9007, 0.1325, 0.9273, 0.1413, 0.9278, 0.1803, 0.8415, 0.1413, 0.8385, 0.5327, 0.8686, 0.5466, 0.8642, 0.1501, 0.9519, 0.1494, 0.8902, 0.1575, 0.9178, 0.1638, 0.9759, 0.1566, 0.9273, 0.1413, 0.8642, 0.1501, 0.8902, 0.1575, 0.9519, 0.1494, 0.9278, 0.1803, 0.9273, 0.1413, 0.9519, 0.1494, 0.9519, 0.1868, 0.8642, 0.1501, 0.8686, 0.5466, 0.8902, 0.5386, 0.8902, 0.1575, 0.7727, 0.5722, 0.7609, 0.7102, 0.8271, 0.6482, 0.84, 0.5835, 0.8089, 0.5918, 0.84, 0.5835, 0.8271, 0.6482, 0.7972, 0.7525, 0.7558, 0.739, 0.7366, 0.5825, 0.8089, 0.5918, 0.7972, 0.7525, 0.7727, 0.5722, 0.7366, 0.5825, 0.7558, 0.739, 0.7609, 0.7102, 0.8271, 0.6482, 0.7609, 0.7102, 0.7558, 0.739, 0.7972, 0.7525, 0.8586, 0.7461, 0.8267, 0.7371, 0.8018, 0.5455, 0.8737, 0.5481, 0.8741, 0.7341, 0.8968, 0.563, 0.8385, 0.5327, 0.8464, 0.7266, 0.8267, 0.7371, 0.8586, 0.7461, 0.8741, 0.7341, 0.8464, 0.7266, 0.8968, 0.563, 0.8741, 0.7341, 0.8586, 0.7461, 0.8737, 0.5481, 0.8385, 0.5327, 0.8018, 0.5455, 0.8267, 0.7371, 0.8464, 0.7266, 0.9431, 0.7073, 0.8936, 0.6955, 0.873, 0.7063, 0.9233, 0.7188, 0.9233, 0.7188, 0.9321, 0.5555, 0.9519, 0.5467, 0.9431, 0.7073, 0.9519, 0.5467, 0.8902, 0.5386, 0.8936, 0.6955, 0.9431, 0.7073, 0.8902, 0.5386, 0.8686, 0.5466, 0.873, 0.7063, 0.8936, 0.6955, 0.9321, 0.5555, 0.9233, 0.7188, 0.873, 0.7063, 0.8686, 0.5466, 0.7487, 0.8057, 0.701, 0.7891, 0.6714, 0.8043, 0.7197, 0.8222, 0.701, 0.7891, 0.697, 0.63, 0.6534, 0.6063, 0.6714, 0.8043, 0.7669, 0.6035, 0.7487, 0.8057, 0.7197, 0.8222, 0.7245, 0.6214, 0.701, 0.7891, 0.7487, 0.8057, 0.7669, 0.6035, 0.697, 0.63, 0.6714, 0.8043, 0.6534, 0.6063, 0.7245, 0.6214, 0.7197, 0.8222, 0.6354, 0.691, 0.6306, 0.953, 0.5876, 0.8994, 0.5611, 0.6379, 0.6614, 0.933, 0.6881, 0.6714, 0.6148, 0.6524, 0.6187, 0.9125, 0.5876, 0.8994, 0.6306, 0.953, 0.6614, 0.933, 0.6187, 0.9125, 0.6881, 0.6714, 0.6614, 0.933, 0.6306, 0.953, 0.6354, 0.691, 0.6148, 0.6524, 0.5611, 0.6379, 0.5876, 0.8994, 0.6187, 0.9125, 0.4961, 1.0, 0.5504, 0.9667, 0.4917, 0.934, 0.4375, 0.9638, 0.4252, 0.6716, 0.4375, 0.9638, 0.4917, 0.934, 0.4957, 0.6515, 0.4252, 0.6716, 0.4968, 0.6961, 0.4961, 1.0, 0.4375, 0.9638, 0.4968, 0.6961, 0.5646, 0.6738, 0.5504, 0.9667, 0.4961, 1.0, 0.697, 0.63, 0.7669, 0.6035, 0.8089, 0.5918, 0.7366, 0.5825, 0.84, 0.5835, 0.8737, 0.5481, 0.8018, 0.5455, 0.7727, 0.5722, 0.6881, 0.6714, 0.7245, 0.6214, 0.6534, 0.6063, 0.6148, 0.6524, 0.5646, 0.6738, 0.6354, 0.691, 0.5611, 0.6379, 0.4957, 0.6515, 0.8385, 0.5327, 0.8968, 0.563, 0.9321, 0.5555, 0.8686, 0.5466, 0.9519, 0.1868, 0.9519, 0.1494, 0.9759, 0.1566, 0.9759, 0.1927, 0.8902, 0.5386, 0.9519, 0.5467, 0.9759, 0.5395, 0.9178, 0.5322, 0.8902, 0.1575, 0.8902, 0.5386, 0.9178, 0.5322, 0.9178, 0.1638, 0.4957, 0.6515, 0.4917, 0.934, 0.5504, 0.9667, 0.5646, 0.6738, 0.7337, 0.5331, 0.6939, 0.5044, 0.6939, 0.1917, 0.7337, 0.1867, 0.7233, 0.197, 0.6939, 0.1917, 0.6566, 0.1963, 0.6849, 0.2011, 0.7233, 0.2253, 0.7612, 0.2213, 0.7612, 0.1921, 0.7233, 0.197, 0.7337, 0.1867, 0.7612, 0.1921, 0.8029, 0.1872, 0.776, 0.1815, 0.7337, 0.1867, 0.6939, 0.1917, 0.7233, 0.197, 0.7612, 0.1921, 0.6849, 0.2011, 0.6566, 0.1963, 0.6195, 0.2004, 0.65, 0.2052, 0.7233, 0.2253, 0.7233, 0.197, 0.6849, 0.2011, 0.6849, 0.2288, 0.6939, 0.1917, 0.6939, 0.5044, 0.6566, 0.4997, 0.6566, 0.1963, 0.65, 0.2052, 0.6195, 0.2004, 0.5907, 0.2053, 0.617, 0.2091, 0.6849, 0.2288, 0.6849, 0.2011, 0.65, 0.2052, 0.6498, 0.2308, 0.6566, 0.1963, 0.6566, 0.4997, 0.6195, 0.4842, 0.6195, 0.2004, 0.6498, 0.2308, 0.65, 0.2052, 0.617, 0.2091, 0.6168, 0.2353, 0.6195, 0.2004, 0.6195, 0.4842, 0.5892, 0.476, 0.5907, 0.2053, 0.776, 0.1815, 0.8029, 0.1872, 0.8509, 0.1828, 0.825, 0.1767, 0.7612, 0.2588, 0.7612, 0.5016, 0.8029, 0.5089, 0.8029, 0.2565, 0.7337, 0.5331, 0.7337, 0.1867, 0.776, 0.1815, 0.776, 0.5146, 0.825, 0.1767, 0.8509, 0.1828, 0.8982, 0.1772, 0.8732, 0.1708, 0.8029, 0.2565, 0.8029, 0.5089, 0.8509, 0.5314, 0.8509, 0.2579, 0.776, 0.5146, 0.776, 0.1815, 0.825, 0.1767, 0.825, 0.5381, 0.8509, 0.2579, 0.8509, 0.5314, 0.8982, 0.5376, 0.8982, 0.2549, 0.825, 0.5381, 0.825, 0.1767, 0.8732, 0.1708, 0.8732, 0.5253, 0.8982, 0.2549, 0.8982, 0.5376, 0.9456, 0.5257, 0.9456, 0.2469, 0.9759, 0.5395, 1.0, 0.5321, 0.9922, 0.6979, 0.9737, 0.7093, 0.9456, 0.2469, 0.9456, 0.5257, 1.0, 0.5321, 1.0, 0.2433, 0.8732, 0.5253, 0.8732, 0.1708, 0.9178, 0.1638, 0.9178, 0.5322, 0.617, 0.2091, 0.5907, 0.2053, 0.5568, 0.2088, 0.5857, 0.2128, 0.6168, 0.2353, 0.617, 0.2091, 0.5857, 0.2128, 0.5859, 0.2384, 0.5907, 0.2053, 0.5892, 0.476, 0.5589, 0.487, 0.5568, 0.2088, 0.5561, 0.2163, 0.527, 0.2125, 0.5008, 0.2162, 0.5286, 0.2197, 0.5857, 0.2128, 0.5568, 0.2088, 0.527, 0.2125, 0.5561, 0.2163, 0.5859, 0.2384, 0.5857, 0.2128, 0.5561, 0.2163, 0.5561, 0.2412, 0.5568, 0.2088, 0.5589, 0.487, 0.527, 0.4836, 0.527, 0.2125, 0.6566, 0.4997, 0.6752, 0.5903, 0.6842, 0.5372, 0.6849, 0.495, 0.7233, 0.4968, 0.6849, 0.495, 0.6842, 0.5372, 0.7113, 0.6005, 0.6922, 0.6055, 0.6939, 0.5044, 0.7233, 0.4968, 0.7113, 0.6005, 0.6566, 0.4997, 0.6939, 0.5044, 0.6922, 0.6055, 0.6752, 0.5903, 0.6842, 0.5372, 0.6752, 0.5903, 0.6922, 0.6055, 0.7113, 0.6005, 0.6379, 0.6064, 0.6239, 0.6103, 0.6195, 0.4842, 0.6477, 0.4751, 0.6146, 0.6021, 0.6154, 0.4872, 0.5892, 0.476, 0.6022, 0.6055, 0.6239, 0.6103, 0.6379, 0.6064, 0.6146, 0.6021, 0.6022, 0.6055, 0.6154, 0.4872, 0.6146, 0.6021, 0.6379, 0.6064, 0.6477, 0.4751, 0.5892, 0.476, 0.6195, 0.4842, 0.6239, 0.6103, 0.6022, 0.6055, 0.5562, 0.5876, 0.5329, 0.5931, 0.5567, 0.5985, 0.5799, 0.5927, 0.5799, 0.5927, 0.5877, 0.483, 0.5561, 0.4798, 0.5562, 0.5876, 0.5561, 0.4798, 0.527, 0.4836, 0.5329, 0.5931, 0.5562, 0.5876, 0.527, 0.4836, 0.5589, 0.487, 0.5567, 0.5985, 0.5329, 0.5931, 0.5877, 0.483, 0.5799, 0.5927, 0.5567, 0.5985, 0.5589, 0.487, 0.7634, 0.6262, 0.7447, 0.6327, 0.7735, 0.639, 0.7919, 0.6322, 0.7447, 0.6327, 0.7337, 0.5331, 0.776, 0.5146, 0.7735, 0.639, 0.7612, 0.5016, 0.7634, 0.6262, 0.7919, 0.6322, 0.8029, 0.5089, 0.7447, 0.6327, 0.7634, 0.6262, 0.7612, 0.5016, 0.7337, 0.5331, 0.7735, 0.639, 0.776, 0.5146, 0.8029, 0.5089, 0.7919, 0.6322, 0.8982, 0.5376, 0.8829, 0.6915, 0.8683, 0.6798, 0.8732, 0.5253, 0.8553, 0.6849, 0.8509, 0.5314, 0.825, 0.5381, 0.8404, 0.6921, 0.8683, 0.6798, 0.8829, 0.6915, 0.8553, 0.6849, 0.8404, 0.6921, 0.8509, 0.5314, 0.8553, 0.6849, 0.8829, 0.6915, 0.8982, 0.5376, 0.825, 0.5381, 0.8732, 0.5253, 0.8683, 0.6798, 0.8404, 0.6921, 0.9922, 0.6979, 0.9485, 0.6881, 0.9293, 0.6988, 0.9737, 0.7093, 0.9456, 0.5257, 0.8982, 0.5376, 0.8732, 0.5253, 0.9178, 0.5322, 0.9759, 0.5395, 0.9737, 0.7093, 0.9293, 0.6988, 0.9178, 0.5322, 1.0, 0.5321, 0.9456, 0.5257, 0.9485, 0.6881, 0.9922, 0.6979, 0.7337, 0.5331, 0.7612, 0.5016, 0.7233, 0.4968, 0.6939, 0.5044, 0.6849, 0.495, 0.6477, 0.4751, 0.6195, 0.4842, 0.6566, 0.4997, 0.8509, 0.5314, 0.8029, 0.5089, 0.776, 0.5146, 0.825, 0.5381, 0.9178, 0.1638, 0.9456, 0.1704, 1.0, 0.164, 0.9759, 0.1566, 0.5892, 0.476, 0.6154, 0.4872, 0.5877, 0.483, 0.5589, 0.487, 1.0, 0.1987, 0.9759, 0.1927, 0.9759, 0.1566, 1.0, 0.164, 0.527, 0.4836, 0.5561, 0.4798, 0.5286, 0.4764, 0.5008, 0.4798, 0.5561, 0.2412, 0.5561, 0.2163, 0.5286, 0.2197, 0.5286, 0.2439, 0.8732, 0.1708, 0.8982, 0.1772, 0.9456, 0.1704, 0.9178, 0.1638, 0.1888, 0.5931, 0.2216, 0.571, 0.2216, 0.1251, 0.1888, 0.1344, 0.1509, 0.1133, 0.2216, 0.1251, 0.2574, 0.1149, 0.189, 0.1026, 0.1509, 0.1573, 0.1232, 0.1661, 0.1232, 0.1242, 0.1509, 0.1133, 0.1888, 0.1344, 0.1232, 0.1242, 0.09437, 0.1336, 0.1586, 0.143, 0.1888, 0.1344, 0.2216, 0.1251, 0.1509, 0.1133, 0.1232, 0.1242, 0.189, 0.1026, 0.2574, 0.1149, 0.3008, 0.1045, 0.227, 0.09021, 0.1509, 0.1573, 0.1509, 0.1133, 0.189, 0.1026, 0.189, 0.1489, 0.2216, 0.1251, 0.2216, 0.571, 0.2574, 0.5812, 0.2574, 0.1149, 0.227, 0.09021, 0.3008, 0.1045, 0.334, 0.09018, 0.269, 0.07646, 0.189, 0.1489, 0.189, 0.1026, 0.227, 0.09021, 0.2272, 0.1362, 0.2574, 0.1149, 0.2574, 0.5812, 0.3008, 0.5727, 0.3008, 0.1045, 0.2272, 0.1362, 0.227, 0.09021, 0.269, 0.07646, 0.2694, 0.1278, 0.3008, 0.1045, 0.3008, 0.5727, 0.3373, 0.5782, 0.334, 0.09018, 0.1586, 0.143, 0.09437, 0.1336, 0.05861, 0.141, 0.1222, 0.1498, 0.1232, 0.2199, 0.1232, 0.5685, 0.09437, 0.5625, 0.09437, 0.226, 0.1888, 0.5931, 0.1888, 0.1344, 0.1586, 0.143, 0.1586, 0.553, 0.1222, 0.1498, 0.05861, 0.141, 0.03442, 0.1491, 0.09667, 0.1572, 0.09437, 0.226, 0.09437, 0.5625, 0.05861, 0.5778, 0.05861, 0.2351, 0.1586, 0.553, 0.1586, 0.143, 0.1222, 0.1498, 0.1222, 0.568, 0.05861, 0.2351, 0.05861, 0.5778, 0.03442, 0.5688, 0.03442, 0.2395, 0.1222, 0.568, 0.1222, 0.1498, 0.09667, 0.1572, 0.09667, 0.5389, 0.9178, 0.5322, 0.9293, 0.6988, 0.9485, 0.6881, 0.9456, 0.5257, 0.03442, 0.2395, 0.03442, 0.5688, 0.02095, 0.5384, 0.02095, 0.2397, 0.05933, 0.5247, 0.0, 0.5316, 0.008138, 0.6966, 0.05536, 0.686, 0.02095, 0.2397, 0.02095, 0.5384, 0.0, 0.5316, 0.0, 0.2436, 0.09667, 0.5389, 0.09667, 0.1572, 0.08266, 0.1647, 0.08266, 0.5314, 0.269, 0.07646, 0.334, 0.09018, 0.3876, 0.07777, 0.3157, 0.06116, 0.2694, 0.1278, 0.269, 0.07646, 0.3157, 0.06116, 0.3152, 0.1152, 0.334, 0.09018, 0.3373, 0.5782, 0.3827, 0.6194, 0.3876, 0.07777, 0.368, 0.1014, 0.368, 0.04404, 0.4252, 0.02444, 0.4252, 0.08551, 0.3157, 0.06116, 0.3876, 0.07777, 0.4407, 0.06262, 0.368, 0.04404, 0.3152, 0.1152, 0.3157, 0.06116, 0.368, 0.04404, 0.368, 0.1014, 0.3876, 0.07777, 0.3827, 0.6194, 0.4407, 0.6335, 0.4407, 0.06262, 0.2574, 0.5812, 0.2365, 0.7097, 0.1959, 0.6582, 0.189, 0.5934, 0.1509, 0.5792, 0.189, 0.5934, 0.1959, 0.6582, 0.1724, 0.7371, 0.216, 0.7259, 0.2216, 0.571, 0.1509, 0.5792, 0.1724, 0.7371, 0.2574, 0.5812, 0.2216, 0.571, 0.216, 0.7259, 0.2365, 0.7097, 0.1959, 0.6582, 0.2365, 0.7097, 0.216, 0.7259, 0.1724, 0.7371, 0.2515, 0.8096, 0.2854, 0.7976, 0.3008, 0.5727, 0.2297, 0.5787, 0.2833, 0.8237, 0.2733, 0.6187, 0.3373, 0.5782, 0.3134, 0.8125, 0.2854, 0.7976, 0.2515, 0.8096, 0.2833, 0.8237, 0.3134, 0.8125, 0.2733, 0.6187, 0.2833, 0.8237, 0.2515, 0.8096, 0.2297, 0.5787, 0.3373, 0.5782, 0.3008, 0.5727, 0.2854, 0.7976, 0.3134, 0.8125, 0.3701, 0.8911, 0.4282, 0.8645, 0.3858, 0.8424, 0.3282, 0.8666, 0.3282, 0.8666, 0.3102, 0.6362, 0.368, 0.652, 0.3701, 0.8911, 0.368, 0.652, 0.4407, 0.6335, 0.4282, 0.8645, 0.3701, 0.8911, 0.4407, 0.6335, 0.3827, 0.6194, 0.3858, 0.8424, 0.4282, 0.8645, 0.3102, 0.6362, 0.3282, 0.8666, 0.3858, 0.8424, 0.3827, 0.6194, 0.1292, 0.7376, 0.1738, 0.7254, 0.1534, 0.7149, 0.1095, 0.7264, 0.1738, 0.7254, 0.1888, 0.5931, 0.1586, 0.553, 0.1534, 0.7149, 0.1232, 0.5685, 0.1292, 0.7376, 0.1095, 0.7264, 0.09437, 0.5625, 0.1738, 0.7254, 0.1292, 0.7376, 0.1232, 0.5685, 0.1888, 0.5931, 0.1534, 0.7149, 0.1586, 0.553, 0.09437, 0.5625, 0.1095, 0.7264, 0.03442, 0.5688, 0.05289, 0.7476, 0.08919, 0.7167, 0.09667, 0.5389, 0.06711, 0.7568, 0.05861, 0.5778, 0.1222, 0.568, 0.1039, 0.7467, 0.08919, 0.7167, 0.05289, 0.7476, 0.06711, 0.7568, 0.1039, 0.7467, 0.05861, 0.5778, 0.06711, 0.7568, 0.05289, 0.7476, 0.03442, 0.5688, 0.1222, 0.568, 0.09667, 0.5389, 0.08919, 0.7167, 0.1039, 0.7467, 0.008138, 0.6966, 0.02501, 0.7069, 0.07305, 0.6957, 0.05536, 0.686, 0.02095, 0.5384, 0.03442, 0.5688, 0.09667, 0.5389, 0.08266, 0.5314, 0.05933, 0.5247, 0.05536, 0.686, 0.07305, 0.6957, 0.08266, 0.5314, 0.0, 0.5316, 0.02095, 0.5384, 0.02501, 0.7069, 0.008138, 0.6966, 0.1888, 0.5931, 0.1232, 0.5685, 0.1509, 0.5792, 0.2216, 0.571, 0.189, 0.5934, 0.2297, 0.5787, 0.3008, 0.5727, 0.2574, 0.5812, 0.05861, 0.5778, 0.09437, 0.5625, 0.1586, 0.553, 0.1222, 0.568, 0.08266, 0.1647, 0.02095, 0.1577, 0.0, 0.1645, 0.05933, 0.1713, 0.3373, 0.5782, 0.2733, 0.6187, 0.3102, 0.6362, 0.3827, 0.6194, 0.0, 0.1992, 0.05933, 0.2047, 0.05933, 0.1713, 0.0, 0.1645, 0.527, 0.2125, 0.527, 0.4836, 0.5008, 0.4798, 0.5008, 0.2162, 0.368, 0.04404, 0.4407, 0.06262, 0.4957, 0.0446, 0.4252, 0.02444, 0.4407, 0.06262, 0.4407, 0.6335, 0.4957, 0.6515, 0.4957, 0.0446, 0.09667, 0.1572, 0.03442, 0.1491, 0.02095, 0.1577, 0.08266, 0.1647, 0.4407, 0.6335, 0.368, 0.652, 0.4252, 0.6716, 0.4957, 0.6515, 0.08266, 0.5314, 0.07305, 0.6957, 0.02501, 0.7069, 0.02095, 0.5384, 0.3165, 0.2644, 0.3526, 0.2666, 0.3526, 0.2324, 0.3165, 0.2293, 0.3165, 0.2644, 0.3165, 0.2293, 0.2813, 0.2258, 0.2813, 0.2623, 0.2813, 0.2623, 0.2813, 0.2258, 0.2421, 0.2205, 0.2418, 0.256, 0.2418, 0.256, 0.2421, 0.2205, 0.2012, 0.2181, 0.2014, 0.2569, 0.3526, 0.2058, 0.3526, 0.2324, 0.3853, 0.2358, 0.3853, 0.2097, 0.3853, 0.2097, 0.3853, 0.2358, 0.4123, 0.2406, 0.4123, 0.2139, 0.4123, 0.2139, 0.4123, 0.2406, 0.4417, 0.2433, 0.4417, 0.2173, 0.4417, 0.2173, 0.4417, 0.2433, 0.4736, 0.2442, 0.4736, 0.2201, 0.5002, 0.277, 0.5286, 0.275, 0.5286, 0.2439, 0.5002, 0.2468, 0.4736, 0.2201, 0.4736, 0.2442, 0.5002, 0.2468, 0.5002, 0.2232, 0.2014, 0.2569, 0.2012, 0.2181, 0.1568, 0.2139, 0.1566, 0.254, 0.1566, 0.254, 0.1568, 0.2139, 0.11, 0.2094, 0.11, 0.2508, 0.11, 0.2508, 0.11, 0.2094, 0.05933, 0.2047, 0.05933, 0.2475, 0.8089, 0.2064, 0.7669, 0.1996, 0.7669, 0.1372, 0.8089, 0.1469, 0.8089, 0.2064, 0.8089, 0.1469, 0.84, 0.157, 0.84, 0.214, 0.84, 0.214, 0.84, 0.157, 0.8719, 0.1632, 0.8721, 0.2148, 0.8721, 0.2148, 0.8719, 0.1632, 0.9003, 0.1732, 0.8998, 0.2255, 0.7669, 0.08863, 0.7669, 0.1372, 0.7245, 0.1263, 0.7245, 0.07471, 0.7245, 0.07471, 0.7245, 0.1263, 0.6881, 0.1147, 0.6881, 0.05667, 0.6881, 0.05667, 0.6881, 0.1147, 0.6354, 0.1005, 0.6354, 0.03899, 0.6354, 0.03899, 0.6354, 0.1005, 0.5646, 0.08374, 0.5646, 0.02226, 0.4968, 0.15, 0.4252, 0.1639, 0.4252, 0.08551, 0.4968, 0.06568, 0.5646, 0.02226, 0.5646, 0.08374, 0.4968, 0.06568, 0.4968, 0.0, 0.8998, 0.2255, 0.9003, 0.1732, 0.9278, 0.1803, 0.9283, 0.2303, 0.9283, 0.2303, 0.9278, 0.1803, 0.9519, 0.1868, 0.9519, 0.235, 0.9519, 0.235, 0.9519, 0.1868, 0.9759, 0.1927, 0.9759, 0.2391, 0.7233, 0.2616, 0.7612, 0.2588, 0.7612, 0.2213, 0.7233, 0.2253, 0.7233, 0.2616, 0.7233, 0.2253, 0.6849, 0.2288, 0.6849, 0.2644, 0.6849, 0.2644, 0.6849, 0.2288, 0.6498, 0.2308, 0.6495, 0.2635, 0.6495, 0.2635, 0.6498, 0.2308, 0.6168, 0.2353, 0.6166, 0.269, 0.7612, 0.1921, 0.7612, 0.2213, 0.8029, 0.2176, 0.8029, 0.1872, 0.8029, 0.1872, 0.8029, 0.2176, 0.8509, 0.2157, 0.8509, 0.1828, 0.8509, 0.1828, 0.8509, 0.2157, 0.8982, 0.2112, 0.8982, 0.1772, 0.8982, 0.1772, 0.8982, 0.2112, 0.9456, 0.2039, 0.9456, 0.1704, 0.9456, 0.1704, 0.9456, 0.2039, 1.0, 0.1987, 1.0, 0.164, 0.6166, 0.269, 0.6168, 0.2353, 0.5859, 0.2384, 0.5862, 0.2711, 0.5862, 0.2711, 0.5859, 0.2384, 0.5561, 0.2412, 0.5561, 0.2731, 1.0, 0.2433, 0.9759, 0.2391, 0.9759, 0.1927, 1.0, 0.1987, 0.5561, 0.2731, 0.5561, 0.2412, 0.5286, 0.2439, 0.5286, 0.275, 0.1509, 0.2137, 0.1232, 0.2199, 0.1232, 0.1661, 0.1509, 0.1573, 0.1509, 0.2137, 0.1509, 0.1573, 0.189, 0.1489, 0.189, 0.2084, 0.189, 0.2084, 0.189, 0.1489, 0.2272, 0.1362, 0.2276, 0.1952, 0.2276, 0.1952, 0.2272, 0.1362, 0.2694, 0.1278, 0.2699, 0.1936, 0.1232, 0.1242, 0.1232, 0.1661, 0.09437, 0.1741, 0.09437, 0.1336, 0.09437, 0.1336, 0.09437, 0.1741, 0.05861, 0.1822, 0.05861, 0.141, 0.05861, 0.141, 0.05861, 0.1822, 0.03442, 0.1887, 0.03442, 0.1491, 0.03442, 0.1491, 0.03442, 0.1887, 0.02095, 0.1936, 0.02095, 0.1577, 0.02095, 0.1577, 0.02095, 0.1936, 0.0, 0.1992, 0.0, 0.1645, 0.2699, 0.1936, 0.2694, 0.1278, 0.3152, 0.1152, 0.3145, 0.1846, 0.368, 0.175, 0.368, 0.1014, 0.4252, 0.08551, 0.4252, 0.1639, 0.3145, 0.1846, 0.3152, 0.1152, 0.368, 0.1014, 0.368, 0.175, 0.0, 0.2436, 0.05933, 0.2475, 0.05933, 0.2047, 0.0, 0.1992, 0.3526, 0.2324, 0.3526, 0.2666, 0.3853, 0.2693, 0.3853, 0.2358, 0.3853, 0.2358, 0.3853, 0.2693, 0.4123, 0.2748, 0.4123, 0.2406, 0.4123, 0.2406, 0.4123, 0.2748, 0.4417, 0.2767, 0.4417, 0.2433, 0.4417, 0.2433, 0.4417, 0.2767, 0.4736, 0.2752, 0.4736, 0.2442, 0.4736, 0.2442, 0.4736, 0.2752, 0.5002, 0.277, 0.5002, 0.2468, 0.7669, 0.1372, 0.7669, 0.1996, 0.7245, 0.1925, 0.7245, 0.1263, 0.7245, 0.1263, 0.7245, 0.1925, 0.6881, 0.1891, 0.6881, 0.1147, 0.6881, 0.1147, 0.6881, 0.1891, 0.6354, 0.1794, 0.6354, 0.1005, 0.6354, 0.1005, 0.6354, 0.1794, 0.5646, 0.1626, 0.5646, 0.08374, 0.5646, 0.08374, 0.5646, 0.1626, 0.4968, 0.15, 0.4968, 0.06568, 0.7612, 0.2213, 0.7612, 0.2588, 0.8029, 0.2565, 0.8029, 0.2176, 0.8029, 0.2176, 0.8029, 0.2565, 0.8509, 0.2579, 0.8509, 0.2157, 0.8509, 0.2157, 0.8509, 0.2579, 0.8982, 0.2549, 0.8982, 0.2112, 0.8982, 0.2112, 0.8982, 0.2549, 0.9456, 0.2469, 0.9456, 0.2039, 0.9456, 0.2039, 0.9456, 0.2469, 1.0, 0.2433, 1.0, 0.1987, 0.1232, 0.1661, 0.1232, 0.2199, 0.09437, 0.226, 0.09437, 0.1741, 0.09437, 0.1741, 0.09437, 0.226, 0.05861, 0.2351, 0.05861, 0.1822, 0.05861, 0.1822, 0.05861, 0.2351, 0.03442, 0.2395, 0.03442, 0.1887, 0.03442, 0.1887, 0.03442, 0.2395, 0.02095, 0.2397, 0.02095, 0.1936, 0.02095, 0.1936, 0.02095, 0.2397, 0.0, 0.2436, 0.0, 0.1992, 0.3165, 0.4919, 0.3526, 0.4881, 0.3526, 0.2666, 0.3165, 0.2644, 0.3165, 0.4919, 0.3165, 0.2644, 0.2813, 0.2623, 0.2813, 0.4987, 0.2813, 0.4987, 0.2813, 0.2623, 0.2418, 0.256, 0.2396, 0.4868, 0.2396, 0.4868, 0.2418, 0.256, 0.2014, 0.2569, 0.2025, 0.5085, 0.5002, 0.4729, 0.5286, 0.4764, 0.5286, 0.275, 0.5002, 0.277, 0.2025, 0.5085, 0.2014, 0.2569, 0.1566, 0.254, 0.1552, 0.513, 0.1552, 0.513, 0.1566, 0.254, 0.11, 0.2508, 0.11, 0.5189, 0.11, 0.5189, 0.11, 0.2508, 0.05933, 0.2475, 0.05933, 0.5247, 0.8089, 0.5918, 0.7669, 0.6035, 0.7669, 0.1996, 0.8089, 0.2064, 0.8089, 0.5918, 0.8089, 0.2064, 0.84, 0.214, 0.84, 0.5835, 0.84, 0.5835, 0.84, 0.214, 0.8721, 0.2148, 0.8737, 0.5481, 0.8737, 0.5481, 0.8721, 0.2148, 0.8998, 0.2255, 0.8968, 0.563, 0.4968, 0.6961, 0.4252, 0.6716, 0.4252, 0.1639, 0.4968, 0.15, 0.8968, 0.563, 0.8998, 0.2255, 0.9283, 0.2303, 0.9321, 0.5555, 0.9321, 0.5555, 0.9283, 0.2303, 0.9519, 0.235, 0.9519, 0.5467, 0.9519, 0.5467, 0.9519, 0.235, 0.9759, 0.2391, 0.9759, 0.5395, 0.7233, 0.4968, 0.7612, 0.5016, 0.7612, 0.2588, 0.7233, 0.2616, 0.7233, 0.4968, 0.7233, 0.2616, 0.6849, 0.2644, 0.6849, 0.495, 0.6849, 0.495, 0.6849, 0.2644, 0.6495, 0.2635, 0.6477, 0.4751, 0.6477, 0.4751, 0.6495, 0.2635, 0.6166, 0.269, 0.6154, 0.4872, 0.6154, 0.4872, 0.6166, 0.269, 0.5862, 0.2711, 0.5877, 0.483, 0.5877, 0.483, 0.5862, 0.2711, 0.5561, 0.2731, 0.5561, 0.4798, 1.0, 0.5321, 0.9759, 0.5395, 0.9759, 0.2391, 1.0, 0.2433, 0.5561, 0.4798, 0.5561, 0.2731, 0.5286, 0.275, 0.5286, 0.4764, 0.1509, 0.5792, 0.1232, 0.5685, 0.1232, 0.2199, 0.1509, 0.2137, 0.1509, 0.5792, 0.1509, 0.2137, 0.189, 0.2084, 0.189, 0.5934, 0.189, 0.5934, 0.189, 0.2084, 0.2276, 0.1952, 0.2297, 0.5787, 0.2297, 0.5787, 0.2276, 0.1952, 0.2699, 0.1936, 0.2733, 0.6187, 0.2733, 0.6187, 0.2699, 0.1936, 0.3145, 0.1846, 0.3102, 0.6362, 0.368, 0.652, 0.368, 0.175, 0.4252, 0.1639, 0.4252, 0.6716, 0.3102, 0.6362, 0.3145, 0.1846, 0.368, 0.175, 0.368, 0.652, 0.0, 0.5316, 0.05933, 0.5247, 0.05933, 0.2475, 0.0, 0.2436])
me_cube_001.use_remesh_preserve_volume = False
me_cube_001.use_remesh_preserve_attributes = False
me_cube_001.use_mirror_vertex_groups = False
me_cube_001.update()

# ---- objects
ob_cube = bpy.data.objects.new('Cube', me_cube_001)

# ---- transforms, parenting, visibility, modifiers, constraints
ob_cube.location = (0.0, 0.0, 0.0)
ob_cube.lineart.crease_threshold = 0.0

# ---- collection membership
col_collection_1.objects.link(ob_cube)

# ---- scene / render settings (as saved in the file)
scene.frame_start = 1; scene.frame_end = 250; scene.frame_set(1)
scene.render.engine = 'BLENDER_EEVEE_NEXT'
scene.render.image_settings.compression = 90
scene.render.resolution_percentage = 50
scene.render.dither_intensity = 0.0
scene.cycles.use_denoising = False
scene.cycles.samples = 10
scene.cycles.sampling_pattern = 'TABULATED_SOBOL'
scene.cycles.light_sampling_threshold = 0.0
scene.cycles.use_adaptive_sampling = False
scene.cycles.use_light_tree = False
scene.cycles.blur_glossy = 0.0
scene.cycles.volume_bounces = 1
scene.cycles.pixel_filter_type = 'GAUSSIAN'
scene.cycles.sample_clamp_indirect = 0.0
scene.view_settings.view_transform = 'Standard'
bpy.context.view_layer.update()

# ---- added for rendering (the .blend has no active camera and no usable light): camera, sun
cam_auto = bpy.data.cameras.new('AutoCamera')
cam_auto.lens = 50.0
cam_auto.sensor_width = 36.0
cam_auto.clip_end = 1000.0
ob_auto_camera = bpy.data.objects.new('AutoCamera', cam_auto)
scene.collection.objects.link(ob_auto_camera)
ob_auto_camera.location = (16.274, -19.5099, 13.5057)
ob_auto_camera.rotation_euler = (1.09748, -7.21219e-08, 0.694738)
scene.camera = ob_auto_camera
light_auto_sun = bpy.data.lights.new('AutoSun', 'SUN')
light_auto_sun.energy = 3.0
light_auto_sun.angle = 0.0523599
ob_auto_sun = bpy.data.objects.new('AutoSun', light_auto_sun)
scene.collection.objects.link(ob_auto_sun)
ob_auto_sun.rotation_euler = (0.872665, 0.174533, 0.523599)
bpy.context.view_layer.update()

